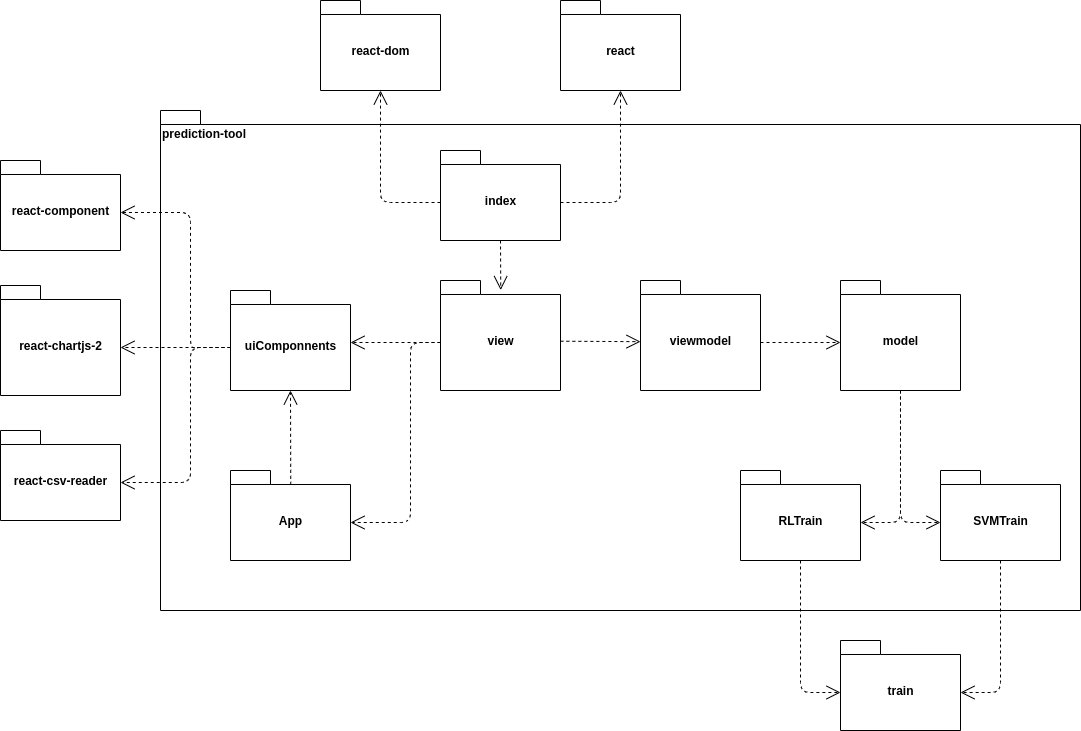

The diagram above was exported from draw.io. Its source (the exported page's mxGraphModel, read from the mxfile embedded in the PNG):
<mxGraphModel dx="1422" dy="818" grid="1" gridSize="10" guides="1" tooltips="1" connect="1" arrows="1" fold="1" page="1" pageScale="1" pageWidth="1169" pageHeight="827" math="0" shadow="0">
  <root>
    <mxCell id="fnu4350Sh8O5Z4hGNVUe-0" />
    <mxCell id="fnu4350Sh8O5Z4hGNVUe-1" parent="fnu4350Sh8O5Z4hGNVUe-0" />
    <mxCell id="oEYeu_yGB0t5SjiKWGmZ-3" value="prediction-tool" style="shape=folder;fontStyle=1;spacingTop=10;tabWidth=40;tabHeight=14;tabPosition=left;html=1;align=left;verticalAlign=top;" parent="fnu4350Sh8O5Z4hGNVUe-1" vertex="1">
      <mxGeometry x="200" y="140" width="920" height="500" as="geometry" />
    </mxCell>
    <mxCell id="Ub1KzJqfc5EgNcJvvq6L-35" value="view" style="shape=folder;fontStyle=1;spacingTop=10;tabWidth=40;tabHeight=14;tabPosition=left;html=1;align=center;verticalAlign=middle;" parent="fnu4350Sh8O5Z4hGNVUe-1" vertex="1">
      <mxGeometry x="480" y="310" width="120" height="110" as="geometry" />
    </mxCell>
    <mxCell id="Ub1KzJqfc5EgNcJvvq6L-36" value="viewmodel" style="shape=folder;fontStyle=1;spacingTop=10;tabWidth=40;tabHeight=14;tabPosition=left;html=1;align=center;verticalAlign=middle;" parent="fnu4350Sh8O5Z4hGNVUe-1" vertex="1">
      <mxGeometry x="680" y="310" width="120" height="110" as="geometry" />
    </mxCell>
    <mxCell id="Ub1KzJqfc5EgNcJvvq6L-37" value="model" style="shape=folder;fontStyle=1;spacingTop=10;tabWidth=40;tabHeight=14;tabPosition=left;html=1;align=center;verticalAlign=middle;" parent="fnu4350Sh8O5Z4hGNVUe-1" vertex="1">
      <mxGeometry x="880" y="310" width="120" height="110" as="geometry" />
    </mxCell>
    <mxCell id="97RXAome-cJpNJixnJFB-0" value="react-component" style="shape=folder;fontStyle=1;spacingTop=10;tabWidth=40;tabHeight=14;tabPosition=left;html=1;align=center;verticalAlign=middle;" parent="fnu4350Sh8O5Z4hGNVUe-1" vertex="1">
      <mxGeometry x="40" y="190" width="120" height="90" as="geometry" />
    </mxCell>
    <mxCell id="97RXAome-cJpNJixnJFB-2" value="react-chartjs-2" style="shape=folder;fontStyle=1;spacingTop=10;tabWidth=40;tabHeight=14;tabPosition=left;html=1;align=center;verticalAlign=middle;" parent="fnu4350Sh8O5Z4hGNVUe-1" vertex="1">
      <mxGeometry x="40" y="315" width="120" height="110" as="geometry" />
    </mxCell>
    <mxCell id="97RXAome-cJpNJixnJFB-4" value="react-csv-reader" style="shape=folder;fontStyle=1;spacingTop=10;tabWidth=40;tabHeight=14;tabPosition=left;html=1;align=center;verticalAlign=middle;" parent="fnu4350Sh8O5Z4hGNVUe-1" vertex="1">
      <mxGeometry x="40" y="460" width="120" height="90" as="geometry" />
    </mxCell>
    <mxCell id="97RXAome-cJpNJixnJFB-6" value="" style="endArrow=open;endSize=12;dashed=1;html=1;entryX=0;entryY=0.556;entryDx=0;entryDy=0;entryPerimeter=0;exitX=0.999;exitY=0.552;exitDx=0;exitDy=0;exitPerimeter=0;" parent="fnu4350Sh8O5Z4hGNVUe-1" source="Ub1KzJqfc5EgNcJvvq6L-35" target="Ub1KzJqfc5EgNcJvvq6L-36" edge="1">
      <mxGeometry x="-1" y="-81" width="160" relative="1" as="geometry">
        <mxPoint x="480" y="360" as="sourcePoint" />
        <mxPoint x="640" y="360" as="targetPoint" />
        <mxPoint x="-10" y="-1" as="offset" />
      </mxGeometry>
    </mxCell>
    <mxCell id="hhdNDkR88sh1nBboJD2K-0" value="" style="endArrow=open;endSize=12;dashed=1;html=1;exitX=0;exitY=0;exitDx=120;exitDy=62;exitPerimeter=0;entryX=0;entryY=0;entryDx=0;entryDy=62;entryPerimeter=0;" parent="fnu4350Sh8O5Z4hGNVUe-1" source="Ub1KzJqfc5EgNcJvvq6L-36" target="Ub1KzJqfc5EgNcJvvq6L-37" edge="1">
      <mxGeometry width="160" relative="1" as="geometry">
        <mxPoint x="810" y="450" as="sourcePoint" />
        <mxPoint x="970" y="450" as="targetPoint" />
      </mxGeometry>
    </mxCell>
    <mxCell id="oEYeu_yGB0t5SjiKWGmZ-0" value="RLTrain" style="shape=folder;fontStyle=1;spacingTop=10;tabWidth=40;tabHeight=14;tabPosition=left;html=1;align=center;verticalAlign=middle;" parent="fnu4350Sh8O5Z4hGNVUe-1" vertex="1">
      <mxGeometry x="780" y="500" width="120" height="90" as="geometry" />
    </mxCell>
    <mxCell id="oEYeu_yGB0t5SjiKWGmZ-2" value="" style="endArrow=open;endSize=12;dashed=1;html=1;entryX=0;entryY=0;entryDx=120;entryDy=52;entryPerimeter=0;exitX=0.5;exitY=1;exitDx=0;exitDy=0;exitPerimeter=0;" parent="fnu4350Sh8O5Z4hGNVUe-1" source="Ub1KzJqfc5EgNcJvvq6L-37" target="oEYeu_yGB0t5SjiKWGmZ-0" edge="1">
      <mxGeometry width="160" relative="1" as="geometry">
        <mxPoint x="580" y="460" as="sourcePoint" />
        <mxPoint x="740" y="460" as="targetPoint" />
        <Array as="points">
          <mxPoint x="940" y="552" />
        </Array>
      </mxGeometry>
    </mxCell>
    <mxCell id="N5MFwUtIgU9fCpcDrPG5-0" value="App" style="shape=folder;fontStyle=1;spacingTop=10;tabWidth=40;tabHeight=14;tabPosition=left;html=1;align=center;verticalAlign=middle;" parent="fnu4350Sh8O5Z4hGNVUe-1" vertex="1">
      <mxGeometry x="270" y="500" width="120" height="90" as="geometry" />
    </mxCell>
    <mxCell id="N5MFwUtIgU9fCpcDrPG5-3" value="index" style="shape=folder;fontStyle=1;spacingTop=10;tabWidth=40;tabHeight=14;tabPosition=left;html=1;align=center;verticalAlign=middle;" parent="fnu4350Sh8O5Z4hGNVUe-1" vertex="1">
      <mxGeometry x="480" y="180" width="120" height="90" as="geometry" />
    </mxCell>
    <mxCell id="N5MFwUtIgU9fCpcDrPG5-4" value="" style="endArrow=open;endSize=12;dashed=1;html=1;entryX=0.502;entryY=0.087;entryDx=0;entryDy=0;entryPerimeter=0;exitX=0.5;exitY=1;exitDx=0;exitDy=0;exitPerimeter=0;" parent="fnu4350Sh8O5Z4hGNVUe-1" source="N5MFwUtIgU9fCpcDrPG5-3" target="Ub1KzJqfc5EgNcJvvq6L-35" edge="1">
      <mxGeometry width="160" relative="1" as="geometry">
        <mxPoint x="439.8800000000001" y="573.5" as="sourcePoint" />
        <mxPoint x="440" y="490" as="targetPoint" />
      </mxGeometry>
    </mxCell>
    <mxCell id="N5MFwUtIgU9fCpcDrPG5-6" value="react-dom" style="shape=folder;fontStyle=1;spacingTop=10;tabWidth=40;tabHeight=14;tabPosition=left;html=1;align=center;verticalAlign=middle;" parent="fnu4350Sh8O5Z4hGNVUe-1" vertex="1">
      <mxGeometry x="360" y="30" width="120" height="90" as="geometry" />
    </mxCell>
    <mxCell id="N5MFwUtIgU9fCpcDrPG5-7" value="react" style="shape=folder;fontStyle=1;spacingTop=10;tabWidth=40;tabHeight=14;tabPosition=left;html=1;align=center;verticalAlign=middle;" parent="fnu4350Sh8O5Z4hGNVUe-1" vertex="1">
      <mxGeometry x="600" y="30" width="120" height="90" as="geometry" />
    </mxCell>
    <mxCell id="N5MFwUtIgU9fCpcDrPG5-8" value="" style="endArrow=open;endSize=12;dashed=1;html=1;exitX=0;exitY=0;exitDx=0;exitDy=52;exitPerimeter=0;entryX=0.5;entryY=1;entryDx=0;entryDy=0;entryPerimeter=0;" parent="fnu4350Sh8O5Z4hGNVUe-1" source="N5MFwUtIgU9fCpcDrPG5-3" target="N5MFwUtIgU9fCpcDrPG5-6" edge="1">
      <mxGeometry width="160" relative="1" as="geometry">
        <mxPoint x="450" y="460" as="sourcePoint" />
        <mxPoint x="610" y="460" as="targetPoint" />
        <Array as="points">
          <mxPoint x="420" y="232" />
        </Array>
      </mxGeometry>
    </mxCell>
    <mxCell id="N5MFwUtIgU9fCpcDrPG5-9" value="" style="endArrow=open;endSize=12;dashed=1;html=1;exitX=0;exitY=0;exitDx=120;exitDy=52;exitPerimeter=0;entryX=0.5;entryY=1;entryDx=0;entryDy=0;entryPerimeter=0;" parent="fnu4350Sh8O5Z4hGNVUe-1" source="N5MFwUtIgU9fCpcDrPG5-3" target="N5MFwUtIgU9fCpcDrPG5-7" edge="1">
      <mxGeometry width="160" relative="1" as="geometry">
        <mxPoint x="380" y="242" as="sourcePoint" />
        <mxPoint x="350" y="50" as="targetPoint" />
        <Array as="points">
          <mxPoint x="660" y="232" />
        </Array>
      </mxGeometry>
    </mxCell>
    <mxCell id="N5MFwUtIgU9fCpcDrPG5-11" value="uiComponnents" style="shape=folder;fontStyle=1;spacingTop=10;tabWidth=40;tabHeight=14;tabPosition=left;html=1;align=center;verticalAlign=middle;" parent="fnu4350Sh8O5Z4hGNVUe-1" vertex="1">
      <mxGeometry x="270" y="320" width="120" height="100" as="geometry" />
    </mxCell>
    <mxCell id="N5MFwUtIgU9fCpcDrPG5-12" value="" style="endArrow=open;endSize=12;dashed=1;html=1;entryX=0;entryY=0;entryDx=120;entryDy=52;entryPerimeter=0;exitX=0;exitY=0;exitDx=0;exitDy=62;exitPerimeter=0;" parent="fnu4350Sh8O5Z4hGNVUe-1" source="Ub1KzJqfc5EgNcJvvq6L-35" target="N5MFwUtIgU9fCpcDrPG5-11" edge="1">
      <mxGeometry width="160" relative="1" as="geometry">
        <mxPoint x="440" y="430" as="sourcePoint" />
        <mxPoint x="339.8800000000001" y="583.5" as="targetPoint" />
        <Array as="points" />
      </mxGeometry>
    </mxCell>
    <mxCell id="N5MFwUtIgU9fCpcDrPG5-13" value="" style="endArrow=open;endSize=12;dashed=1;html=1;exitX=0.502;exitY=0.159;exitDx=0;exitDy=0;exitPerimeter=0;entryX=0.5;entryY=1;entryDx=0;entryDy=0;entryPerimeter=0;" parent="fnu4350Sh8O5Z4hGNVUe-1" source="N5MFwUtIgU9fCpcDrPG5-0" target="N5MFwUtIgU9fCpcDrPG5-11" edge="1">
      <mxGeometry width="160" relative="1" as="geometry">
        <mxPoint x="550" y="280" as="sourcePoint" />
        <mxPoint x="550.24" y="329.57000000000005" as="targetPoint" />
        <Array as="points" />
      </mxGeometry>
    </mxCell>
    <mxCell id="N5MFwUtIgU9fCpcDrPG5-14" value="" style="endArrow=open;endSize=12;dashed=1;html=1;exitX=0;exitY=0;exitDx=0;exitDy=57;exitPerimeter=0;entryX=0;entryY=0;entryDx=120;entryDy=62;entryPerimeter=0;" parent="fnu4350Sh8O5Z4hGNVUe-1" source="N5MFwUtIgU9fCpcDrPG5-11" target="97RXAome-cJpNJixnJFB-2" edge="1">
      <mxGeometry width="160" relative="1" as="geometry">
        <mxPoint x="490" y="382.0000000000001" as="sourcePoint" />
        <mxPoint x="400" y="382.0000000000001" as="targetPoint" />
        <Array as="points" />
      </mxGeometry>
    </mxCell>
    <mxCell id="N5MFwUtIgU9fCpcDrPG5-15" value="" style="endArrow=open;endSize=12;dashed=1;html=1;entryX=0;entryY=0;entryDx=120;entryDy=52;entryPerimeter=0;exitX=0;exitY=0;exitDx=0;exitDy=57;exitPerimeter=0;" parent="fnu4350Sh8O5Z4hGNVUe-1" source="N5MFwUtIgU9fCpcDrPG5-11" target="97RXAome-cJpNJixnJFB-0" edge="1">
      <mxGeometry width="160" relative="1" as="geometry">
        <mxPoint x="500" y="392.0000000000001" as="sourcePoint" />
        <mxPoint x="410" y="392.0000000000001" as="targetPoint" />
        <Array as="points">
          <mxPoint x="240" y="377" />
          <mxPoint x="230" y="377" />
          <mxPoint x="230" y="242" />
        </Array>
      </mxGeometry>
    </mxCell>
    <mxCell id="N5MFwUtIgU9fCpcDrPG5-16" value="" style="endArrow=open;endSize=12;dashed=1;html=1;entryX=0;entryY=0;entryDx=120;entryDy=52;entryPerimeter=0;exitX=0;exitY=0;exitDx=0;exitDy=57;exitPerimeter=0;" parent="fnu4350Sh8O5Z4hGNVUe-1" source="N5MFwUtIgU9fCpcDrPG5-11" target="97RXAome-cJpNJixnJFB-4" edge="1">
      <mxGeometry width="160" relative="1" as="geometry">
        <mxPoint x="270" y="370" as="sourcePoint" />
        <mxPoint x="420" y="402.0000000000001" as="targetPoint" />
        <Array as="points">
          <mxPoint x="230" y="377" />
          <mxPoint x="230" y="512" />
        </Array>
      </mxGeometry>
    </mxCell>
    <mxCell id="Njios0n4X3BZ6ynwJa6l-0" value="" style="endArrow=open;endSize=12;dashed=1;html=1;entryX=0;entryY=0;entryDx=120;entryDy=52;entryPerimeter=0;exitX=0;exitY=0;exitDx=0;exitDy=62;exitPerimeter=0;" parent="fnu4350Sh8O5Z4hGNVUe-1" source="Ub1KzJqfc5EgNcJvvq6L-35" target="N5MFwUtIgU9fCpcDrPG5-0" edge="1">
      <mxGeometry width="160" relative="1" as="geometry">
        <mxPoint x="280" y="387.0000000000001" as="sourcePoint" />
        <mxPoint x="170" y="522" as="targetPoint" />
        <Array as="points">
          <mxPoint x="450" y="372" />
          <mxPoint x="450" y="552" />
        </Array>
      </mxGeometry>
    </mxCell>
    <mxCell id="Njios0n4X3BZ6ynwJa6l-2" value="SVMTrain" style="shape=folder;fontStyle=1;spacingTop=10;tabWidth=40;tabHeight=14;tabPosition=left;html=1;align=center;verticalAlign=middle;" parent="fnu4350Sh8O5Z4hGNVUe-1" vertex="1">
      <mxGeometry x="980" y="500" width="120" height="90" as="geometry" />
    </mxCell>
    <mxCell id="Njios0n4X3BZ6ynwJa6l-3" value="train" style="shape=folder;fontStyle=1;spacingTop=10;tabWidth=40;tabHeight=14;tabPosition=left;html=1;align=center;verticalAlign=middle;" parent="fnu4350Sh8O5Z4hGNVUe-1" vertex="1">
      <mxGeometry x="880" y="670" width="120" height="90" as="geometry" />
    </mxCell>
    <mxCell id="Njios0n4X3BZ6ynwJa6l-4" value="" style="endArrow=open;endSize=12;dashed=1;html=1;entryX=0;entryY=0;entryDx=0;entryDy=52;entryPerimeter=0;exitX=0.5;exitY=1;exitDx=0;exitDy=0;exitPerimeter=0;" parent="fnu4350Sh8O5Z4hGNVUe-1" source="Ub1KzJqfc5EgNcJvvq6L-37" target="Njios0n4X3BZ6ynwJa6l-2" edge="1">
      <mxGeometry width="160" relative="1" as="geometry">
        <mxPoint x="893.6400713739486" y="430" as="sourcePoint" />
        <mxPoint x="829.3999999999999" y="492.68999999999994" as="targetPoint" />
        <Array as="points">
          <mxPoint x="940" y="552" />
        </Array>
      </mxGeometry>
    </mxCell>
    <mxCell id="Njios0n4X3BZ6ynwJa6l-5" value="" style="endArrow=open;endSize=12;dashed=1;html=1;exitX=0.5;exitY=1;exitDx=0;exitDy=0;exitPerimeter=0;entryX=0;entryY=0;entryDx=0;entryDy=52;entryPerimeter=0;" parent="fnu4350Sh8O5Z4hGNVUe-1" source="oEYeu_yGB0t5SjiKWGmZ-0" target="Njios0n4X3BZ6ynwJa6l-3" edge="1">
      <mxGeometry width="160" relative="1" as="geometry">
        <mxPoint x="810" y="382" as="sourcePoint" />
        <mxPoint x="890" y="382" as="targetPoint" />
        <Array as="points">
          <mxPoint x="840" y="722" />
        </Array>
      </mxGeometry>
    </mxCell>
    <mxCell id="Njios0n4X3BZ6ynwJa6l-6" value="" style="endArrow=open;endSize=12;dashed=1;html=1;exitX=0.5;exitY=1;exitDx=0;exitDy=0;exitPerimeter=0;entryX=0;entryY=0;entryDx=120;entryDy=52;entryPerimeter=0;" parent="fnu4350Sh8O5Z4hGNVUe-1" source="Njios0n4X3BZ6ynwJa6l-2" target="Njios0n4X3BZ6ynwJa6l-3" edge="1">
      <mxGeometry width="160" relative="1" as="geometry">
        <mxPoint x="820" y="392" as="sourcePoint" />
        <mxPoint x="900" y="392" as="targetPoint" />
        <Array as="points">
          <mxPoint x="1040" y="722" />
        </Array>
      </mxGeometry>
    </mxCell>
  </root>
</mxGraphModel>